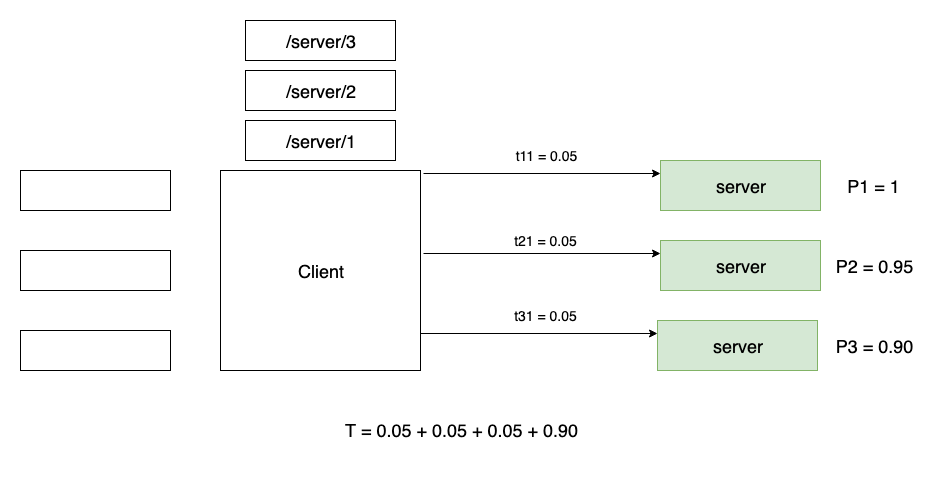

The diagram above was exported from draw.io. Its source (the exported page's mxGraphModel, read from the mxfile embedded in the PNG):
<mxGraphModel dx="1092" dy="1946" grid="1" gridSize="10" guides="1" tooltips="1" connect="1" arrows="1" fold="1" page="1" pageScale="1" pageWidth="826" pageHeight="1169" math="0" shadow="0">
  <root>
    <mxCell id="0" />
    <mxCell id="1" parent="0" />
    <mxCell id="qWyymiY3wK-ePTPxsgIl-4" value="" style="rounded=0;whiteSpace=wrap;html=1;" parent="1" vertex="1">
      <mxGeometry x="20" y="80" width="150" height="40" as="geometry" />
    </mxCell>
    <mxCell id="qWyymiY3wK-ePTPxsgIl-5" value="" style="rounded=0;whiteSpace=wrap;html=1;" parent="1" vertex="1">
      <mxGeometry x="20" y="160" width="150" height="40" as="geometry" />
    </mxCell>
    <mxCell id="qWyymiY3wK-ePTPxsgIl-6" value="" style="rounded=0;whiteSpace=wrap;html=1;" parent="1" vertex="1">
      <mxGeometry x="20" y="240" width="150" height="40" as="geometry" />
    </mxCell>
    <mxCell id="qWyymiY3wK-ePTPxsgIl-9" value="&lt;font style=&quot;font-size: 18px&quot;&gt;Client&lt;/font&gt;" style="whiteSpace=wrap;html=1;aspect=fixed;" parent="1" vertex="1">
      <mxGeometry x="220" y="80" width="200" height="200" as="geometry" />
    </mxCell>
    <mxCell id="AwVjeT6Di6_5vZkV0k5D-50" style="edgeStyle=orthogonalEdgeStyle;rounded=0;orthogonalLoop=1;jettySize=auto;html=1;exitX=1.015;exitY=0.015;exitDx=0;exitDy=0;entryX=0;entryY=0.25;entryDx=0;entryDy=0;exitPerimeter=0;" parent="1" source="qWyymiY3wK-ePTPxsgIl-9" target="AwVjeT6Di6_5vZkV0k5D-1" edge="1">
      <mxGeometry relative="1" as="geometry" />
    </mxCell>
    <mxCell id="AwVjeT6Di6_5vZkV0k5D-1" value="&lt;span style=&quot;white-space: normal&quot;&gt;&lt;font style=&quot;font-size: 18px&quot;&gt;server&lt;br&gt;&lt;/font&gt;&lt;/span&gt;" style="rounded=0;whiteSpace=wrap;html=1;fillColor=#d5e8d4;strokeColor=#82b366;" parent="1" vertex="1">
      <mxGeometry x="660" y="70" width="160" height="50" as="geometry" />
    </mxCell>
    <UserObject label="&lt;font style=&quot;font-size: 18px&quot;&gt;T = 0.05 + 0.05 + 0.05 + 0.90&lt;br&gt;&lt;br&gt;&lt;/font&gt;" placeholders="1" name="Variable" id="AwVjeT6Di6_5vZkV0k5D-9">
      <mxCell style="text;html=1;strokeColor=none;fillColor=none;align=center;verticalAlign=middle;whiteSpace=wrap;overflow=hidden;" parent="1" vertex="1">
        <mxGeometry x="20" y="320" width="880" height="60" as="geometry" />
      </mxCell>
    </UserObject>
    <mxCell id="AwVjeT6Di6_5vZkV0k5D-57" style="edgeStyle=orthogonalEdgeStyle;rounded=0;orthogonalLoop=1;jettySize=auto;html=1;exitX=1.015;exitY=0.015;exitDx=0;exitDy=0;entryX=0;entryY=0.25;entryDx=0;entryDy=0;exitPerimeter=0;" parent="1" target="AwVjeT6Di6_5vZkV0k5D-59" edge="1">
      <mxGeometry relative="1" as="geometry">
        <mxPoint x="423" y="163" as="sourcePoint" />
      </mxGeometry>
    </mxCell>
    <mxCell id="AwVjeT6Di6_5vZkV0k5D-59" value="&lt;span style=&quot;white-space: normal&quot;&gt;&lt;font style=&quot;font-size: 18px&quot;&gt;server&lt;br&gt;&lt;/font&gt;&lt;/span&gt;" style="rounded=0;whiteSpace=wrap;html=1;fillColor=#d5e8d4;strokeColor=#82b366;" parent="1" vertex="1">
      <mxGeometry x="660" y="150" width="160" height="50" as="geometry" />
    </mxCell>
    <mxCell id="AwVjeT6Di6_5vZkV0k5D-60" style="edgeStyle=orthogonalEdgeStyle;rounded=0;orthogonalLoop=1;jettySize=auto;html=1;exitX=1.015;exitY=0.015;exitDx=0;exitDy=0;entryX=0;entryY=0.25;entryDx=0;entryDy=0;exitPerimeter=0;" parent="1" target="AwVjeT6Di6_5vZkV0k5D-62" edge="1">
      <mxGeometry relative="1" as="geometry">
        <mxPoint x="420" y="243" as="sourcePoint" />
      </mxGeometry>
    </mxCell>
    <mxCell id="AwVjeT6Di6_5vZkV0k5D-62" value="&lt;span style=&quot;white-space: normal&quot;&gt;&lt;font style=&quot;font-size: 18px&quot;&gt;server&lt;br&gt;&lt;/font&gt;&lt;/span&gt;" style="rounded=0;whiteSpace=wrap;html=1;fillColor=#d5e8d4;strokeColor=#82b366;" parent="1" vertex="1">
      <mxGeometry x="657" y="230" width="160" height="50" as="geometry" />
    </mxCell>
    <mxCell id="AwVjeT6Di6_5vZkV0k5D-64" value="&lt;span style=&quot;font-size: 18px ; white-space: normal&quot;&gt;/server/1&lt;/span&gt;" style="rounded=0;whiteSpace=wrap;html=1;" parent="1" vertex="1">
      <mxGeometry x="245" y="30" width="150" height="40" as="geometry" />
    </mxCell>
    <mxCell id="AwVjeT6Di6_5vZkV0k5D-65" value="&lt;span style=&quot;font-size: 18px ; white-space: normal&quot;&gt;/server/2&lt;/span&gt;" style="rounded=0;whiteSpace=wrap;html=1;" parent="1" vertex="1">
      <mxGeometry x="245" y="-20" width="150" height="40" as="geometry" />
    </mxCell>
    <mxCell id="AwVjeT6Di6_5vZkV0k5D-66" value="&lt;span style=&quot;font-size: 18px ; white-space: normal&quot;&gt;/server/3&lt;/span&gt;" style="rounded=0;whiteSpace=wrap;html=1;" parent="1" vertex="1">
      <mxGeometry x="245" y="-70" width="150" height="40" as="geometry" />
    </mxCell>
    <UserObject label="&lt;font style=&quot;font-size: 14px&quot;&gt;t11 = 0.05&lt;/font&gt;" placeholders="1" name="Variable" id="AwVjeT6Di6_5vZkV0k5D-67">
      <mxCell style="text;html=1;strokeColor=none;fillColor=none;align=center;verticalAlign=middle;whiteSpace=wrap;overflow=hidden;" parent="1" vertex="1">
        <mxGeometry x="500" y="50" width="90" height="30" as="geometry" />
      </mxCell>
    </UserObject>
    <UserObject label="&lt;font style=&quot;font-size: 14px&quot;&gt;t21 = 0.05&lt;/font&gt;" placeholders="1" name="Variable" id="AwVjeT6Di6_5vZkV0k5D-71">
      <mxCell style="text;html=1;strokeColor=none;fillColor=none;align=center;verticalAlign=middle;whiteSpace=wrap;overflow=hidden;" parent="1" vertex="1">
        <mxGeometry x="500" y="135" width="90" height="30" as="geometry" />
      </mxCell>
    </UserObject>
    <UserObject label="&lt;font style=&quot;font-size: 14px&quot;&gt;t31 = 0.05&lt;/font&gt;" placeholders="1" name="Variable" id="AwVjeT6Di6_5vZkV0k5D-73">
      <mxCell style="text;html=1;strokeColor=none;fillColor=none;align=center;verticalAlign=middle;whiteSpace=wrap;overflow=hidden;" parent="1" vertex="1">
        <mxGeometry x="500" y="210" width="90" height="30" as="geometry" />
      </mxCell>
    </UserObject>
    <UserObject label="&lt;font style=&quot;font-size: 18px&quot;&gt;P1 = 1&lt;/font&gt;" placeholders="1" name="Variable" id="AwVjeT6Di6_5vZkV0k5D-75">
      <mxCell style="text;html=1;strokeColor=none;fillColor=none;align=center;verticalAlign=middle;whiteSpace=wrap;overflow=hidden;" parent="1" vertex="1">
        <mxGeometry x="826" y="70" width="94" height="50" as="geometry" />
      </mxCell>
    </UserObject>
    <UserObject label="&lt;font style=&quot;font-size: 18px&quot;&gt;P2 = 0.95&lt;/font&gt;" placeholders="1" name="Variable" id="AwVjeT6Di6_5vZkV0k5D-76">
      <mxCell style="text;html=1;strokeColor=none;fillColor=none;align=center;verticalAlign=middle;whiteSpace=wrap;overflow=hidden;" parent="1" vertex="1">
        <mxGeometry x="826" y="150" width="94" height="50" as="geometry" />
      </mxCell>
    </UserObject>
    <UserObject label="&lt;font style=&quot;font-size: 18px&quot;&gt;P3 = 0.90&lt;/font&gt;" placeholders="1" name="Variable" id="AwVjeT6Di6_5vZkV0k5D-77">
      <mxCell style="text;html=1;strokeColor=none;fillColor=none;align=center;verticalAlign=middle;whiteSpace=wrap;overflow=hidden;" parent="1" vertex="1">
        <mxGeometry x="826" y="230" width="94" height="50" as="geometry" />
      </mxCell>
    </UserObject>
  </root>
</mxGraphModel>